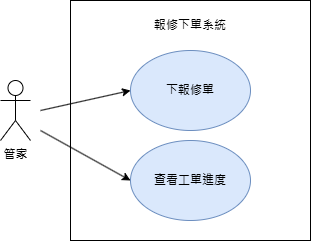

The diagram above was exported from draw.io. Its source (the exported page's mxGraphModel, read from the mxfile embedded in the PNG):
<mxGraphModel dx="472" dy="771" grid="1" gridSize="10" guides="1" tooltips="1" connect="1" arrows="1" fold="1" page="1" pageScale="1" pageWidth="827" pageHeight="1169" math="0" shadow="0">
  <root>
    <mxCell id="0" />
    <mxCell id="1" parent="0" />
    <mxCell id="N7KGDmh93fAKBHdYhQRk-1" value="管家" style="shape=umlActor;verticalLabelPosition=bottom;verticalAlign=top;html=1;outlineConnect=0;" vertex="1" parent="1">
      <mxGeometry x="50" y="270" width="30" height="60" as="geometry" />
    </mxCell>
    <mxCell id="N7KGDmh93fAKBHdYhQRk-2" value="" style="whiteSpace=wrap;html=1;aspect=fixed;" vertex="1" parent="1">
      <mxGeometry x="120" y="190" width="240" height="240" as="geometry" />
    </mxCell>
    <mxCell id="N7KGDmh93fAKBHdYhQRk-3" value="下報修單" style="ellipse;whiteSpace=wrap;html=1;fillColor=#dae8fc;strokeColor=#6c8ebf;" vertex="1" parent="1">
      <mxGeometry x="180" y="240" width="120" height="80" as="geometry" />
    </mxCell>
    <mxCell id="N7KGDmh93fAKBHdYhQRk-4" value="查看工單進度" style="ellipse;whiteSpace=wrap;html=1;fillColor=#dae8fc;strokeColor=#6c8ebf;" vertex="1" parent="1">
      <mxGeometry x="180" y="330" width="120" height="80" as="geometry" />
    </mxCell>
    <mxCell id="N7KGDmh93fAKBHdYhQRk-5" value="報修下單系統" style="text;html=1;align=center;verticalAlign=middle;whiteSpace=wrap;rounded=0;" vertex="1" parent="1">
      <mxGeometry x="190" y="200" width="100" height="30" as="geometry" />
    </mxCell>
    <mxCell id="N7KGDmh93fAKBHdYhQRk-8" value="" style="endArrow=classic;html=1;rounded=0;entryX=0;entryY=0.5;entryDx=0;entryDy=0;" edge="1" parent="1" target="N7KGDmh93fAKBHdYhQRk-3">
      <mxGeometry width="50" height="50" relative="1" as="geometry">
        <mxPoint x="90" y="300" as="sourcePoint" />
        <mxPoint x="140" y="250" as="targetPoint" />
      </mxGeometry>
    </mxCell>
    <mxCell id="N7KGDmh93fAKBHdYhQRk-9" value="" style="endArrow=classic;html=1;rounded=0;entryX=0;entryY=0.5;entryDx=0;entryDy=0;" edge="1" parent="1" target="N7KGDmh93fAKBHdYhQRk-4">
      <mxGeometry width="50" height="50" relative="1" as="geometry">
        <mxPoint x="90" y="320" as="sourcePoint" />
        <mxPoint x="140" y="270" as="targetPoint" />
      </mxGeometry>
    </mxCell>
  </root>
</mxGraphModel>